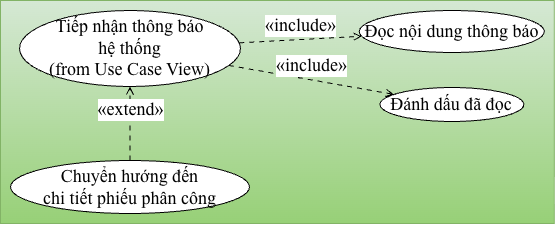

The diagram above was exported from draw.io. Its source (the exported page's mxGraphModel, read from the mxfile embedded in the PNG):
<mxGraphModel dx="774" dy="544" grid="1" gridSize="10" guides="1" tooltips="1" connect="1" arrows="1" fold="1" page="1" pageScale="1" pageWidth="827" pageHeight="1169" math="0" shadow="0">
  <root>
    <mxCell id="0" />
    <mxCell id="1" parent="0" />
    <UserObject label="" plantUmlData="{&#10;  &quot;data&quot;: &quot;@startuml\nleft to right direction\nskinparam usecase {\n  BackgroundColor #FFF8DC\n  BorderColor #A52A2A\n  ArrowColor #A52A2A\n  FontName Arial\n}\n\nusecase \&quot;Tiếp nhận thông báo\\nhệ thống\\n(from Use Case View)\&quot; as UCGoc\n\nusecase \&quot;Đọc nội dung thông báo\&quot; as UC1\nusecase \&quot;Đánh dấu đã đọc\&quot; as UC2\nusecase \&quot;Chuyển hướng đến\\nchi tiết phiếu phân công\&quot; as UC3\n\n' Đọc và tự động đánh dấu đã đọc là luồng bắt buộc\nUCGoc ..&gt; UC1 : &lt;&lt;include&gt;&gt;\nUCGoc ..&gt; UC2 : &lt;&lt;include&gt;&gt;\n\n' Nếu thông báo là giao việc, nhân viên có thể bấm vào để chuyển trang\nUCGoc &lt;.. UC3 : &lt;&lt;extend&gt;&gt;\n@enduml&quot;,&#10;  &quot;config&quot;: null&#10;}" id="MPhz69rUhnzOAIoRzXho-1">
      <mxCell connectable="0" parent="1" style="group;transparentBounds=1;editIcon=1;lockedGroup=0;groupPadding=10;fillColor=#d5e8d4;gradientColor=#97d077;strokeColor=#82b366;" vertex="1">
        <mxGeometry as="geometry" />
      </mxCell>
    </UserObject>
    <UserObject label="Tiếp nhận thông báo&lt;br&gt;hệ thống&lt;br&gt;(from Use Case View)" plantUmlId="uc_0" plantUmlBaseStyle="ellipse;html=1;fillColor=#FFF8DC;strokeColor=#A52A2A;whiteSpace=wrap;fontColor=#000000;fontSize=14;fontFamily=Arial;" plantUmlBaseValue="Tiếp nhận thông báo&lt;br&gt;hệ thống&lt;br&gt;(from Use Case View)" id="MPhz69rUhnzOAIoRzXho-2">
      <mxCell parent="MPhz69rUhnzOAIoRzXho-1" style="ellipse;html=1;whiteSpace=wrap;fontSize=18;fontFamily=Times New Roman;" vertex="1">
        <mxGeometry height="76" width="221" x="210" y="20" as="geometry" />
      </mxCell>
    </UserObject>
    <UserObject label="Đọc nội dung thông báo" plantUmlId="uc_1" plantUmlBaseStyle="ellipse;html=1;fillColor=#FFF8DC;strokeColor=#A52A2A;whiteSpace=wrap;fontColor=#000000;fontSize=14;fontFamily=Arial;" plantUmlBaseValue="Đọc nội dung thông báo" id="MPhz69rUhnzOAIoRzXho-3">
      <mxCell parent="MPhz69rUhnzOAIoRzXho-1" style="ellipse;html=1;whiteSpace=wrap;fontSize=18;fontFamily=Times New Roman;" vertex="1">
        <mxGeometry height="42" width="185" x="549.8000000000001" y="20" as="geometry" />
      </mxCell>
    </UserObject>
    <UserObject label="Đánh dấu đã đọc" plantUmlId="uc_2" plantUmlBaseStyle="ellipse;html=1;fillColor=#FFF8DC;strokeColor=#A52A2A;whiteSpace=wrap;fontColor=#000000;fontSize=14;fontFamily=Arial;" plantUmlBaseValue="Đánh dấu đã đọc" id="MPhz69rUhnzOAIoRzXho-4">
      <mxCell parent="MPhz69rUhnzOAIoRzXho-1" style="ellipse;html=1;whiteSpace=wrap;fontSize=18;fontFamily=Times New Roman;" vertex="1">
        <mxGeometry height="34" width="144" x="570.4000000000001" y="97" as="geometry" />
      </mxCell>
    </UserObject>
    <UserObject label="Chuyển hướng đến&lt;br&gt;chi tiết phiếu phân công" plantUmlId="uc_3" plantUmlBaseStyle="ellipse;html=1;fillColor=#FFF8DC;strokeColor=#A52A2A;whiteSpace=wrap;fontColor=#000000;fontSize=14;fontFamily=Arial;" plantUmlBaseValue="Chuyển hướng đến&lt;br&gt;chi tiết phiếu phân công" id="MPhz69rUhnzOAIoRzXho-5">
      <mxCell parent="MPhz69rUhnzOAIoRzXho-1" style="ellipse;html=1;whiteSpace=wrap;fontSize=18;fontFamily=Times New Roman;" vertex="1">
        <mxGeometry height="53" width="239" x="201" y="170" as="geometry" />
      </mxCell>
    </UserObject>
    <UserObject label="«include»" plantUmlId="rel_4" plantUmlBaseStyle="endArrow=open;dashed=1;dashPattern=5 5;strokeColor=#A52A2A;fontColor=#000000;fontSize=13;edgeStyle=none;rounded=0;html=1;verticalAlign=bottom;curved=0;endSize=6;sourcePerimeterSpacing=0;targetPerimeterSpacing=0;" plantUmlBaseValue="«include»" id="MPhz69rUhnzOAIoRzXho-6">
      <mxCell edge="1" parent="MPhz69rUhnzOAIoRzXho-1" source="MPhz69rUhnzOAIoRzXho-2" style="endArrow=open;dashed=1;dashPattern=5 5;fontColor=#000000;fontSize=18;edgeStyle=none;rounded=0;html=1;verticalAlign=bottom;curved=0;endSize=6;sourcePerimeterSpacing=0;targetPerimeterSpacing=0;fontFamily=Times New Roman;" target="MPhz69rUhnzOAIoRzXho-3">
        <mxGeometry relative="1" as="geometry" />
      </mxCell>
    </UserObject>
    <UserObject label="«include»" plantUmlId="rel_5" plantUmlBaseStyle="endArrow=open;dashed=1;dashPattern=5 5;strokeColor=#A52A2A;fontColor=#000000;fontSize=13;edgeStyle=none;rounded=0;html=1;verticalAlign=bottom;curved=0;endSize=6;sourcePerimeterSpacing=0;targetPerimeterSpacing=0;" plantUmlBaseValue="«include»" id="MPhz69rUhnzOAIoRzXho-7">
      <mxCell edge="1" parent="MPhz69rUhnzOAIoRzXho-1" source="MPhz69rUhnzOAIoRzXho-2" style="endArrow=open;dashed=1;dashPattern=5 5;fontColor=#000000;fontSize=18;edgeStyle=none;rounded=0;html=1;verticalAlign=bottom;curved=0;endSize=6;sourcePerimeterSpacing=0;targetPerimeterSpacing=0;fontFamily=Times New Roman;" target="MPhz69rUhnzOAIoRzXho-4">
        <mxGeometry relative="1" as="geometry" />
      </mxCell>
    </UserObject>
    <UserObject label="«extend»" plantUmlId="rel_6" plantUmlBaseStyle="endArrow=open;dashed=1;dashPattern=5 5;strokeColor=#A52A2A;fontColor=#000000;fontSize=13;edgeStyle=none;rounded=0;html=1;verticalAlign=bottom;curved=0;endSize=6;sourcePerimeterSpacing=0;targetPerimeterSpacing=0;" plantUmlBaseValue="«extend»" id="MPhz69rUhnzOAIoRzXho-8">
      <mxCell edge="1" parent="MPhz69rUhnzOAIoRzXho-1" source="MPhz69rUhnzOAIoRzXho-5" style="endArrow=open;dashed=1;dashPattern=5 5;fontColor=#000000;fontSize=18;edgeStyle=none;rounded=0;html=1;verticalAlign=bottom;curved=0;endSize=6;sourcePerimeterSpacing=0;targetPerimeterSpacing=0;fontFamily=Times New Roman;" target="MPhz69rUhnzOAIoRzXho-2">
        <mxGeometry relative="1" as="geometry" />
      </mxCell>
    </UserObject>
  </root>
</mxGraphModel>